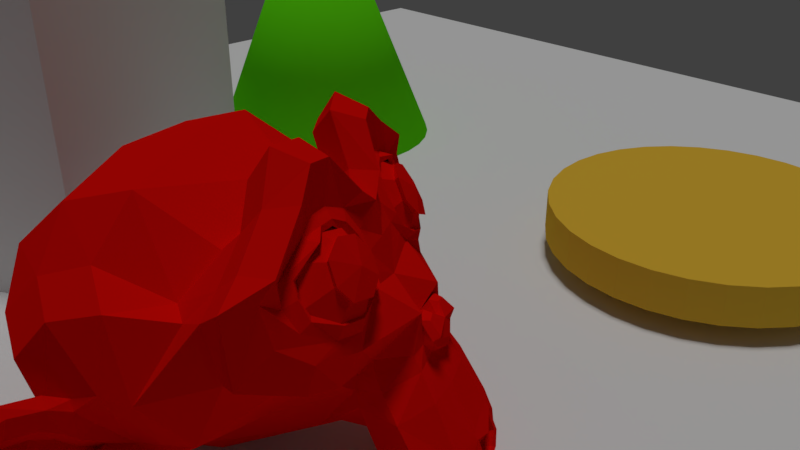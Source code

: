 # Source: w05.blend  (saved by Blender 2.79.0; exported with 4.5.12 LTS)
import bpy
from mathutils import Matrix  # noqa: F401  (used for matrix-valued properties, if any)

bpy.ops.wm.read_factory_settings(use_empty=True)
scene = bpy.context.scene
scene.name = 'Scene'

# ---- collections
col_collection_1 = bpy.data.collections.new('Collection 1'); scene.collection.children.link(col_collection_1)

# ---- materials (node trees are filled in below, after node groups)
mat_material_005 = bpy.data.materials.new('Material.005')
mat_material_005.alpha_threshold = 0.0
mat_material_005.use_transparent_shadow = False
mat_material_005.roughness = 0.5
mat_material_004 = bpy.data.materials.new('Material.004')
mat_material_004.alpha_threshold = 0.0
mat_material_004.use_transparent_shadow = False
mat_material_004.diffuse_color = (0.8, 0.491, 0.04368, 1.0)
mat_material_004.roughness = 0.5
mat_material_003 = bpy.data.materials.new('Material.003')
mat_material_003.alpha_threshold = 0.0
mat_material_003.use_transparent_shadow = False
mat_material_003.diffuse_color = (0.8, 0.003665, 0.001845, 1.0)
mat_material_003.roughness = 0.5
mat_material_002 = bpy.data.materials.new('Material.002')
mat_material_002.alpha_threshold = 0.0
mat_material_002.use_transparent_shadow = False
mat_material_002.diffuse_color = (0.1244, 0.8, 0.006869, 1.0)
mat_material_002.specular_color = (0.2273, 1.0, 0.04417)
mat_material_002.roughness = 0.5
mat_material_001 = bpy.data.materials.new('Material.001')
mat_material_001.alpha_threshold = 0.0
mat_material_001.use_transparent_shadow = False
mat_material_001.roughness = 0.5

# ---- material node trees

# ---- world
world_world = bpy.data.worlds.new('World'); scene.world = world_world
world_world.color = (0.05088, 0.05088, 0.05088)
world_world.use_sun_shadow = False
world_world.sun_shadow_jitter_overblur = 0.0
world_world.cycles.sampling_method = 'MANUAL'

# ---- cameras
cam_camera_001 = bpy.data.cameras.new('Camera.001')
cam_camera_001.clip_end = 100.0
cam_camera_001.lens = 35.0
cam_camera_001.sensor_width = 32.0
cam_camera_001.sensor_height = 18.0
cam_camera_001.display_size = 2.0
cam_camera_001.dof.focus_distance = 0.0
cam_camera_001.dof.aperture_fstop = 128.0
cam_camera_001.dof.aperture_blades = 6
cam_camera = bpy.data.cameras.new('Camera')
cam_camera.clip_end = 100.0
cam_camera.lens = 35.0
cam_camera.sensor_width = 32.0
cam_camera.sensor_height = 18.0
cam_camera.ortho_scale = 7.314
cam_camera.dof.focus_distance = 0.0
cam_camera.dof.aperture_fstop = 128.0

# ---- lights
light_hemi = bpy.data.lights.new('Hemi', 'SUN')
light_hemi.transmission_factor = 0.0
light_hemi.angle = 0.1993
light_hemi.energy = 1.0
light_hemi.shadow_buffer_clip_start = 0.5
light_hemi.shadow_soft_size = 0.1
light_hemi.shadow_cascade_max_distance = 1000.0

# ---- meshes
me_plane = bpy.data.meshes.new('Plane')
me_plane.from_pydata([(-10.0, -10.0, 0.0), (10.0, -10.0, 0.0), (-10.0, 10.0, 0.0), (10.0, 10.0, 0.0)], [], [(0, 1, 3, 2)])
_uv = me_plane.uv_layers.new(name='UVMap')
_uv.uv.foreach_set('vector', [0.0, 9.537e-08, 1.0, 0.0, 1.0, 1.0, 9.537e-08, 1.0])
me_plane.materials.append(mat_material_005)
me_plane.use_remesh_preserve_volume = False
me_plane.use_remesh_preserve_attributes = False
me_plane.use_mirror_vertex_groups = False
me_plane.update()
me_cylinder = bpy.data.meshes.new('Cylinder')
me_cylinder.from_pydata([(0.0, 2.0, -0.25), (0.0, 2.0, 0.25), (0.3902, 1.962, -0.25), (0.3902, 1.962, 0.25), (0.7654, 1.848, -0.25), (0.7654, 1.848, 0.25), (1.111, 1.663, -0.25), (1.111, 1.663, 0.25), (1.414, 1.414, -0.25), (1.414, 1.414, 0.25), (1.663, 1.111, -0.25), (1.663, 1.111, 0.25), (1.848, 0.7654, -0.25), (1.848, 0.7654, 0.25), (1.962, 0.3902, -0.25), (1.962, 0.3902, 0.25), (2.0, 1.51e-07, -0.25), (2.0, 1.51e-07, 0.25), (1.962, -0.3902, -0.25), (1.962, -0.3902, 0.25), (1.848, -0.7654, -0.25), (1.848, -0.7654, 0.25), (1.663, -1.111, -0.25), (1.663, -1.111, 0.25), (1.414, -1.414, -0.25), (1.414, -1.414, 0.25), (1.111, -1.663, -0.25), (1.111, -1.663, 0.25), (0.7654, -1.848, -0.25), (0.7654, -1.848, 0.25), (0.3902, -1.962, -0.25), (0.3902, -1.962, 0.25), (-6.517e-07, -2.0, -0.25), (-6.517e-07, -2.0, 0.25), (-0.3902, -1.962, -0.25), (-0.3902, -1.962, 0.25), (-0.7654, -1.848, -0.25), (-0.7654, -1.848, 0.25), (-1.111, -1.663, -0.25), (-1.111, -1.663, 0.25), (-1.414, -1.414, -0.25), (-1.414, -1.414, 0.25), (-1.663, -1.111, -0.25), (-1.663, -1.111, 0.25), (-1.848, -0.7654, -0.25), (-1.848, -0.7654, 0.25), (-1.962, -0.3902, -0.25), (-1.962, -0.3902, 0.25), (-2.0, 1.931e-06, -0.25), (-2.0, 1.931e-06, 0.25), (-1.962, 0.3902, -0.25), (-1.962, 0.3902, 0.25), (-1.848, 0.7654, -0.25), (-1.848, 0.7654, 0.25), (-1.663, 1.111, -0.25), (-1.663, 1.111, 0.25), (-1.414, 1.414, -0.25), (-1.414, 1.414, 0.25), (-1.111, 1.663, -0.25), (-1.111, 1.663, 0.25), (-0.7654, 1.848, -0.25), (-0.7654, 1.848, 0.25), (-0.3902, 1.962, -0.25), (-0.3902, 1.962, 0.25)], [], [(0, 1, 3, 2), (2, 3, 5, 4), (4, 5, 7, 6), (6, 7, 9, 8), (8, 9, 11, 10), (10, 11, 13, 12), (12, 13, 15, 14), (14, 15, 17, 16), (16, 17, 19, 18), (18, 19, 21, 20), (20, 21, 23, 22), (22, 23, 25, 24), (24, 25, 27, 26), (26, 27, 29, 28), (28, 29, 31, 30), (30, 31, 33, 32), (32, 33, 35, 34), (34, 35, 37, 36), (36, 37, 39, 38), (38, 39, 41, 40), (40, 41, 43, 42), (42, 43, 45, 44), (44, 45, 47, 46), (46, 47, 49, 48), (48, 49, 51, 50), (50, 51, 53, 52), (52, 53, 55, 54), (54, 55, 57, 56), (56, 57, 59, 58), (58, 59, 61, 60), (3, 1, 63, 61, 59, 57, 55, 53, 51, 49, 47, 45, 43, 41, 39, 37, 35, 33, 31, 29, 27, 25, 23, 21, 19, 17, 15, 13, 11, 9, 7, 5), (60, 61, 63, 62), (62, 63, 1, 0), (0, 2, 4, 6, 8, 10, 12, 14, 16, 18, 20, 22, 24, 26, 28, 30, 32, 34, 36, 38, 40, 42, 44, 46, 48, 50, 52, 54, 56, 58, 60, 62)])
me_cylinder.materials.append(mat_material_004)
me_cylinder.use_remesh_preserve_volume = False
me_cylinder.use_remesh_preserve_attributes = False
me_cylinder.use_mirror_vertex_groups = False
me_cylinder.update()
me_suzanne_001 = bpy.data.meshes.new('Suzanne.001')
me_suzanne_001.from_pydata([(0.875, -1.531, 0.3281), (-0.875, -1.531, 0.3281), (1.0, -1.375, 0.1875), (-1.0, -1.375, 0.1875), (1.094, -1.156, 0.1094), (-1.094, -1.156, 0.1094), (0.7031, -1.234, -0.04688), (-0.7031, -1.234, -0.04688), (0.7031, -1.438, 0.0625), (-0.7031, -1.438, 0.0625), (0.7031, -1.562, 0.2656), (-0.7031, -1.562, 0.2656), (0.5469, -1.594, 0.3281), (-0.5469, -1.594, 0.3281), (0.4062, -1.484, 0.1875), (-0.4062, -1.484, 0.1875), (0.3125, -1.297, 0.1094), (-0.3125, -1.297, 0.1094), (0.1563, -1.312, 0.4844), (-0.1562, -1.312, 0.4844), (0.2812, -1.484, 0.4844), (-0.2812, -1.484, 0.4844), (0.4844, -1.594, 0.4844), (-0.4844, -1.594, 0.4844), (0.5469, -1.594, 0.6562), (-0.5469, -1.594, 0.6562), (0.4062, -1.484, 0.7812), (-0.4062, -1.484, 0.7812), (0.3125, -1.297, 0.875), (-0.3125, -1.297, 0.875), (0.7031, -1.234, 1.031), (-0.7031, -1.234, 1.031), (0.7031, -1.438, 0.9062), (-0.7031, -1.438, 0.9062), (0.7031, -1.562, 0.7188), (-0.7031, -1.562, 0.7188), (0.875, -1.531, 0.6562), (-0.875, -1.531, 0.6562), (1.0, -1.375, 0.7812), (-1.0, -1.375, 0.7812), (1.094, -1.156, 0.875), (-1.094, -1.156, 0.875), (1.25, -1.125, 0.4844), (-1.25, -1.125, 0.4844), (1.125, -1.344, 0.4844), (-1.125, -1.344, 0.4844), (0.9375, -1.516, 0.4844), (-0.9375, -1.516, 0.4844), (0.9531, -1.547, 0.4844), (-0.9531, -1.547, 0.4844), (0.8906, -1.562, 0.6719), (-0.8906, -1.562, 0.6719), (0.7031, -1.609, 0.75), (-0.7031, -1.609, 0.75), (0.5312, -1.641, 0.6719), (-0.5312, -1.641, 0.6719), (0.4531, -1.641, 0.4844), (-0.4531, -1.641, 0.4844), (0.5312, -1.641, 0.3125), (-0.5312, -1.641, 0.3125), (0.7031, -1.656, 0.4844), (-0.7031, -1.656, 0.4844), (0.7031, -1.609, 0.2344), (-0.7031, -1.609, 0.2344), (0.8906, -1.562, 0.3125), (-0.8906, -1.562, 0.3125), (9.344e-09, -1.484, 0.8594), (1.082e-08, -1.641, 0.7031), (1.366e-08, -1.469, -1.359), (1.292e-08, -1.562, -0.6406), (1.262e-08, -1.594, -0.375), (1.38e-08, -1.438, -1.547), (7.342e-09, -1.203, 0.8125), (6.221e-09, -1.141, 1.141), (-1.174e-08, 1.094, 1.797), (-1.494e-08, 1.703, 1.125), (-1.262e-08, 1.656, 0.1406), (-3.71e-09, 0.7031, -0.7656), (0.4062, -1.125, -0.375), (-0.4062, -1.125, -0.375), (0.625, -1.141, -0.875), (-0.625, -1.141, -0.875), (0.7031, -1.141, -1.391), (-0.7031, -1.141, -1.391), (0.7344, -1.062, -1.781), (-0.7344, -1.062, -1.781), (0.6562, -1.047, -1.891), (-0.6562, -1.047, -1.891), (0.3594, -1.109, -1.938), (-0.3594, -1.109, -1.938), (1.255e-08, -1.156, -1.969), (0.875, -1.062, -0.2812), (-0.875, -1.062, -0.2812), (1.266, -1.078, -0.07812), (-1.266, -1.078, -0.07812), (1.656, -0.8906, 0.2969), (-1.656, -0.8906, 0.2969), (1.719, -1.188, 0.8594), (-1.719, -1.188, 0.8594), (1.422, -1.25, 0.9688), (-1.422, -1.25, 0.9688), (0.9844, -1.375, 1.203), (-0.9844, -1.375, 1.203), (0.6406, -1.469, 1.516), (-0.6406, -1.469, 1.516), (0.3125, -1.516, 1.438), (-0.3125, -1.516, 1.438), (0.125, -1.5, 0.9844), (-0.125, -1.5, 0.9844), (0.3281, -1.547, 0.8281), (-0.3281, -1.547, 0.8281), (0.25, -1.531, 0.6094), (-0.25, -1.531, 0.6094), (0.4062, -1.484, 0.1875), (-0.4062, -1.484, 0.1875), (0.75, -1.406, 0.03125), (-0.75, -1.406, 0.03125), (0.9844, -1.344, 0.125), (-0.9844, -1.344, 0.125), (1.25, -1.297, 0.375), (-1.25, -1.297, 0.375), (1.281, -1.297, 0.5938), (-1.281, -1.297, 0.5938), (1.203, -1.328, 0.75), (-1.203, -1.328, 0.75), (0.8594, -1.438, 0.875), (-0.8594, -1.438, 0.875), (0.5, -1.516, 0.9375), (-0.5, -1.516, 0.9375), (1.4e-08, -1.469, -1.531), (0.2188, -1.469, -1.438), (-0.2187, -1.469, -1.438), (0.2344, -1.422, -1.672), (-0.2344, -1.422, -1.672), (0.125, -1.391, -1.766), (-0.125, -1.391, -1.766), (1.38e-08, -1.375, -1.781), (1.196e-08, -1.5, -0.3906), (1.162e-08, -1.484, -0.2812), (0.2031, -1.484, -0.2969), (-0.2031, -1.484, -0.2969), (0.25, -1.5, -0.4531), (-0.25, -1.5, -0.4531), (0.1719, -1.484, -0.5781), (-0.1719, -1.484, -0.5781), (0.7969, -1.344, -0.09375), (-0.7969, -1.344, -0.09375), (1.234, -1.25, 0.1094), (-1.234, -1.25, 0.1094), (1.453, -1.203, 0.4062), (-1.453, -1.203, 0.4062), (1.484, -1.312, 0.75), (-1.484, -1.312, 0.75), (1.375, -1.453, 0.8281), (-1.375, -1.453, 0.8281), (0.875, -1.594, 1.094), (-0.875, -1.594, 1.094), (0.625, -1.672, 1.281), (-0.625, -1.672, 1.281), (0.4062, -1.703, 1.234), (-0.4062, -1.703, 1.234), (0.2031, -1.688, 0.8594), (-0.2031, -1.688, 0.8594), (0.25, -1.625, -0.2031), (-0.25, -1.625, -0.2031), (0.4219, -1.422, -0.8906), (-0.4219, -1.422, -0.8906), (0.5, -1.375, -1.406), (-0.5, -1.375, -1.406), (0.5312, -1.328, -1.641), (-0.5312, -1.328, -1.641), (0.4688, -1.266, -1.828), (-0.4688, -1.266, -1.828), (0.3281, -1.266, -1.859), (-0.3281, -1.266, -1.859), (1.332e-08, -1.281, -1.891), (1.064e-08, -1.453, 0.09375), (1.057e-08, -1.531, 0.4219), (0.6562, -1.484, 0.9531), (-0.6562, -1.484, 0.9531), (0.3281, -1.5, 0.2812), (-0.3281, -1.5, 0.2812), (0.2656, -1.516, 0.4219), (-0.2656, -1.516, 0.4219), (0.2344, -1.469, -1.375), (-0.2344, -1.469, -1.375), (0.1563, -1.5, -0.8906), (-0.1562, -1.5, -0.8906), (1.295e-08, -1.5, -0.8906), (1.237e-08, -1.484, -0.6562), (0.1875, -1.562, -0.5469), (-0.1875, -1.562, -0.5469), (0.2656, -1.594, -0.4531), (-0.2656, -1.594, -0.4531), (0.2188, -1.562, -0.2656), (-0.2187, -1.562, -0.2656), (0.07813, -1.562, -0.25), (-0.07812, -1.562, -0.25), (1.315e-08, -1.656, -0.4062), (0.09375, -1.625, -0.2969), (-0.09375, -1.625, -0.2969), (0.1875, -1.625, -0.3125), (-0.1875, -1.625, -0.3125), (0.2188, -1.656, -0.4531), (-0.2187, -1.656, -0.4531), (0.1563, -1.609, -0.5), (-0.1562, -1.609, -0.5), (1.314e-08, -1.609, -0.5781), (0.5156, -1.109, -0.625), (-0.5156, -1.109, -0.625), (0.3281, -1.422, -0.4844), (-0.3281, -1.422, -0.4844), (0.3594, -1.422, -0.625), (-0.3594, -1.422, -0.625), (0.4688, -1.109, -0.5), (-0.4688, -1.109, -0.5), (1.374e-08, -1.375, -1.75), (0.09375, -1.375, -1.734), (-0.09375, -1.375, -1.734), (0.1875, -1.422, -1.641), (-0.1875, -1.422, -1.641), (0.1875, -1.453, -1.484), (-0.1875, -1.453, -1.484), (1.29e-08, -1.312, -1.562), (0.1875, -1.328, -1.5), (-0.1875, -1.328, -1.5), (0.1875, -1.281, -1.625), (-0.1875, -1.281, -1.625), (0.09375, -1.266, -1.703), (-0.09375, -1.266, -1.703), (1.286e-08, -1.266, -1.719), (0.3438, -1.562, 0.4375), (-0.3438, -1.562, 0.4375), (0.375, -1.547, 0.3125), (-0.375, -1.547, 0.3125), (0.6719, -1.516, 0.8594), (-0.6719, -1.516, 0.8594), (0.5469, -1.547, 0.8438), (-0.5469, -1.547, 0.8438), (0.8438, -1.547, 0.7969), (-0.8438, -1.547, 0.7969), (1.125, -1.391, 0.7031), (-1.125, -1.391, 0.7031), (1.172, -1.375, 0.5781), (-1.172, -1.375, 0.5781), (1.156, -1.359, 0.3906), (-1.156, -1.359, 0.3906), (0.9531, -1.438, 0.2031), (-0.9531, -1.438, 0.2031), (0.75, -1.484, 0.125), (-0.75, -1.484, 0.125), (0.4531, -1.562, 0.2188), (-0.4531, -1.562, 0.2188), (0.3594, -1.562, 0.5938), (-0.3594, -1.562, 0.5938), (0.4219, -1.562, 0.75), (-0.4219, -1.562, 0.75), (0.4688, -1.516, 0.7188), (-0.4688, -1.516, 0.7188), (0.3906, -1.516, 0.5938), (-0.3906, -1.516, 0.5938), (0.4844, -1.516, 0.25), (-0.4844, -1.516, 0.25), (0.75, -1.453, 0.1719), (-0.75, -1.453, 0.1719), (0.9219, -1.406, 0.2344), (-0.9219, -1.406, 0.2344), (1.094, -1.344, 0.4219), (-1.094, -1.344, 0.4219), (1.109, -1.344, 0.5625), (-1.109, -1.344, 0.5625), (1.062, -1.359, 0.6719), (-1.062, -1.359, 0.6719), (0.8281, -1.5, 0.7812), (-0.8281, -1.5, 0.7812), (0.5625, -1.531, 0.7969), (-0.5625, -1.531, 0.7969), (0.6719, -1.5, 0.8125), (-0.6719, -1.5, 0.8125), (0.4062, -1.5, 0.3438), (-0.4062, -1.5, 0.3438), (0.3906, -1.5, 0.4531), (-0.3906, -1.5, 0.4531), (0.2188, -1.219, 0.9219), (-0.2187, -1.219, 0.9219), (0.3906, -1.234, 1.328), (-0.3906, -1.234, 1.328), (0.6719, -1.188, 1.375), (-0.6719, -1.188, 1.375), (0.9688, -1.109, 1.109), (-0.9688, -1.109, 1.109), (1.359, -0.9844, 0.9062), (-1.359, -0.9844, 0.9062), (1.594, -0.9219, 0.8125), (-1.594, -0.9219, 0.8125), (1.547, -0.75, 0.3281), (-1.547, -0.75, 0.3281), (1.203, -0.8281, 0.0), (-1.203, -0.8281, 0.0), (0.875, -0.9375, -0.1875), (-0.875, -0.9375, -0.1875), (7.201e-10, -0.5781, 1.797), (-5.095e-09, 0.1562, 1.969), (-9.232e-09, 1.344, -0.3906), (4.634e-09, -0.375, -0.9219), (1.077e-08, -0.9219, -1.953), (8.335e-09, -0.6875, -1.609), (7.05e-09, -0.6406, -1.141), (6.125e-09, -0.5625, -0.9688), (1.703, -0.1094, 0.4688), (-1.703, -0.1094, 0.4688), (1.719, 0.09375, 0.6406), (-1.719, 0.09375, 0.6406), (1.547, 0.875, 0.5312), (-1.547, 0.875, 0.5312), (0.9219, 1.406, 0.875), (-0.9219, 1.406, 0.875), (1.469, -0.1406, -0.09375), (-1.469, -0.1406, -0.09375), (1.188, 0.3281, -0.25), (-1.188, 0.3281, -0.25), (1.281, 0.8594, -0.01562), (-1.281, 0.8594, -0.01562), (0.6719, 1.328, 0.1094), (-0.6719, 1.328, 0.1094), (0.4688, -0.8125, -0.7031), (-0.4688, -0.8125, -0.7031), (0.3594, -0.5156, -0.8281), (-0.3594, -0.5156, -0.8281), (0.5781, -0.7656, -1.422), (-0.5781, -0.7656, -1.422), (0.5, -0.7812, -1.0), (-0.5, -0.7812, -1.0), (0.6562, -0.7969, -1.828), (-0.6562, -0.7969, -1.828), (0.2812, -0.7344, -1.516), (-0.2812, -0.7344, -1.516), (0.25, -0.7187, -1.078), (-0.25, -0.7187, -1.078), (0.3281, -0.875, -1.891), (-0.3281, -0.875, -1.891), (0.4375, -0.8594, -0.5625), (-0.4375, -0.8594, -0.5625), (0.4219, -0.9375, -0.4531), (-0.4219, -0.9375, -0.4531), (0.4062, -1.0, -0.3438), (-0.4062, -1.0, -0.3438), (0.4219, -0.3281, -0.7812), (-0.4219, -0.3281, -0.7812), (0.5938, 0.5312, -0.625), (-0.5938, 0.5312, -0.625), (0.6875, 1.078, -0.2969), (-0.6875, 1.078, -0.2969), (0.9062, 0.7656, 1.734), (-0.9062, 0.7656, 1.734), (0.9062, 0.1406, 1.859), (-0.9062, 0.1406, 1.859), (0.9062, -0.4688, 1.703), (-0.9062, -0.4688, 1.703), (0.9219, -0.8594, 1.047), (-0.9219, -0.8594, 1.047), (1.453, -0.6719, 0.8125), (-1.453, -0.6719, 0.8125), (1.266, -0.5625, 0.9062), (-1.266, -0.5625, 0.9062), (1.281, -0.1094, 1.406), (-1.281, -0.1094, 1.406), (1.594, -0.25, 1.125), (-1.594, -0.25, 1.125), (1.594, 0.2344, 1.234), (-1.594, 0.2344, 1.234), (1.281, 0.3906, 1.5), (-1.281, 0.3906, 1.5), (1.281, 0.8906, 1.359), (-1.281, 0.8906, 1.359), (1.594, 0.7187, 1.078), (-1.594, 0.7188, 1.078), (1.234, 1.172, 0.6562), (-1.234, 1.172, 0.6562), (0.9688, 1.094, 0.04688), (-0.9688, 1.094, 0.04688), (1.641, 0.4062, 0.6562), (-1.641, 0.4063, 0.6562), (0.8125, -0.2969, -0.3438), (-0.8125, -0.2969, -0.3438), (0.8594, 0.4219, -0.3906), (-0.8594, 0.4219, -0.3906), (1.781, 0.4687, 0.8125), (-1.781, 0.4688, 0.8125), (1.547, 0.25, -0.2812), (-1.547, 0.25, -0.2812), (2.078, 0.6562, -0.2031), (-2.078, 0.6563, -0.2031), (2.562, 0.8594, 0.1094), (-2.562, 0.8594, 0.1094), (2.703, 0.8437, 0.6406), (-2.703, 0.8438, 0.6406), (2.469, 0.8437, 1.016), (-2.469, 0.8438, 1.016), (2.047, 0.625, 0.9531), (-2.047, 0.625, 0.9531), (2.031, 0.5781, 0.8281), (-2.031, 0.5781, 0.8281), (2.375, 0.7812, 0.875), (-2.375, 0.7813, 0.875), (2.531, 0.8125, 0.5781), (-2.531, 0.8125, 0.5781), (2.422, 0.8125, 0.1562), (-2.422, 0.8125, 0.1562), (2.062, 0.6094, -0.07812), (-2.062, 0.6094, -0.07812), (1.656, 0.2656, -0.1406), (-1.656, 0.2656, -0.1406), (1.844, 0.4375, 0.7188), (-1.844, 0.4375, 0.7188), (1.891, 0.5781, 0.6094), (-1.891, 0.5781, 0.6094), (1.766, 0.4219, -0.04688), (-1.766, 0.4219, -0.04688), (2.078, 0.7344, 0.0), (-2.078, 0.7344, 0.0), (2.375, 0.8906, 0.1875), (-2.375, 0.8906, 0.1875), (2.469, 0.8906, 0.5), (-2.469, 0.8906, 0.5), (2.344, 0.875, 0.7188), (-2.344, 0.875, 0.7188), (2.047, 0.7187, 0.6875), (-2.047, 0.7188, 0.6875), (1.688, 0.4219, 0.5781), (-1.688, 0.4219, 0.5781), (1.672, 0.5469, 0.3438), (-1.672, 0.5469, 0.3438), (1.516, 0.5469, 0.1875), (-1.516, 0.5469, 0.1875), (1.641, 0.5469, 0.1719), (-1.641, 0.5469, 0.1719), (1.688, 0.5469, 0.03125), (-1.688, 0.5469, 0.03125), (1.625, 0.5469, -0.03125), (-1.625, 0.5469, -0.03125), (1.453, 0.1406, 0.0), (-1.453, 0.1406, 0.0), (1.438, 0.3437, -0.04688), (-1.438, 0.3438, -0.04688), (1.438, 0.375, 0.07812), (-1.438, 0.375, 0.07812), (1.594, 0.4219, 0.4062), (-1.594, 0.4219, 0.4062), (1.781, 0.5312, 0.4844), (-1.781, 0.5313, 0.4844), (1.781, 0.6406, 0.4688), (-1.781, 0.6406, 0.4688), (1.625, 0.6406, -0.03125), (-1.625, 0.6406, -0.03125), (1.703, 0.6406, 0.03125), (-1.703, 0.6406, 0.03125), (1.656, 0.6406, 0.1562), (-1.656, 0.6406, 0.1562), (1.531, 0.6406, 0.1875), (-1.531, 0.6406, 0.1875), (1.688, 0.6406, 0.3438), (-1.688, 0.6406, 0.3438), (2.078, 0.8281, 0.6562), (-2.078, 0.8281, 0.6562), (2.375, 0.9687, 0.6875), (-2.375, 0.9688, 0.6875), (2.516, 0.9844, 0.4844), (-2.516, 0.9844, 0.4844), (2.422, 0.9687, 0.1719), (-2.422, 0.9688, 0.1719), (2.094, 0.8437, 0.0), (-2.094, 0.8438, 0.0), (1.766, 0.5312, -0.03125), (-1.766, 0.5313, -0.03125), (1.906, 0.6875, 0.5781), (-1.906, 0.6875, 0.5781), (1.781, 0.6562, 0.2188), (-1.781, 0.6563, 0.2188), (1.875, 0.6719, 0.125), (-1.875, 0.6719, 0.125), (2.0, 0.7344, 0.25), (-2.0, 0.7344, 0.25), (1.922, 0.7031, 0.3438), (-1.922, 0.7031, 0.3438), (2.031, 0.75, 0.4688), (-2.031, 0.75, 0.4688), (2.109, 0.7656, 0.375), (-2.109, 0.7656, 0.375), (2.219, 0.7812, 0.4219), (-2.219, 0.7813, 0.4219), (2.172, 0.7812, 0.5469), (-2.172, 0.7813, 0.5469), (2.047, 0.9687, 0.875), (-2.047, 0.9688, 0.875), (2.5, 1.094, 0.9375), (-2.5, 1.094, 0.9375), (2.734, 1.0, 0.5938), (-2.734, 1.0, 0.5938), (2.625, 1.062, 0.1094), (-2.625, 1.063, 0.1094), (2.078, 0.9844, -0.1719), (-2.078, 0.9844, -0.1719), (1.578, 0.6562, -0.25), (-1.578, 0.6563, -0.25), (1.719, 0.7656, 0.7656), (-1.719, 0.7656, 0.7656)], [], [(46, 0, 2, 44), (3, 1, 47, 45), (44, 2, 4, 42), (5, 3, 45, 43), (2, 8, 6, 4), (7, 9, 3, 5), (0, 10, 8, 2), (9, 11, 1, 3), (10, 12, 14, 8), (15, 13, 11, 9), (8, 14, 16, 6), (17, 15, 9, 7), (14, 20, 18, 16), (19, 21, 15, 17), (12, 22, 20, 14), (21, 23, 13, 15), (22, 24, 26, 20), (27, 25, 23, 21), (20, 26, 28, 18), (29, 27, 21, 19), (26, 32, 30, 28), (31, 33, 27, 29), (24, 34, 32, 26), (33, 35, 25, 27), (34, 36, 38, 32), (39, 37, 35, 33), (32, 38, 40, 30), (41, 39, 33, 31), (38, 44, 42, 40), (43, 45, 39, 41), (36, 46, 44, 38), (45, 47, 37, 39), (46, 36, 50, 48), (51, 37, 47, 49), (36, 34, 52, 50), (53, 35, 37, 51), (34, 24, 54, 52), (55, 25, 35, 53), (24, 22, 56, 54), (57, 23, 25, 55), (22, 12, 58, 56), (59, 13, 23, 57), (12, 10, 62, 58), (63, 11, 13, 59), (10, 0, 64, 62), (65, 1, 11, 63), (0, 46, 48, 64), (49, 47, 1, 65), (60, 64, 48), (49, 65, 61), (62, 64, 60), (61, 65, 63), (60, 58, 62), (63, 59, 61), (60, 56, 58), (59, 57, 61), (60, 54, 56), (57, 55, 61), (60, 52, 54), (55, 53, 61), (60, 50, 52), (53, 51, 61), (60, 48, 50), (51, 49, 61), (88, 173, 175, 90), (175, 174, 89, 90), (86, 171, 173, 88), (174, 172, 87, 89), (84, 169, 171, 86), (172, 170, 85, 87), (82, 167, 169, 84), (170, 168, 83, 85), (80, 165, 167, 82), (168, 166, 81, 83), (78, 91, 145, 163), (146, 92, 79, 164), (91, 93, 147, 145), (148, 94, 92, 146), (93, 95, 149, 147), (150, 96, 94, 148), (95, 97, 151, 149), (152, 98, 96, 150), (97, 99, 153, 151), (154, 100, 98, 152), (99, 101, 155, 153), (156, 102, 100, 154), (101, 103, 157, 155), (158, 104, 102, 156), (103, 105, 159, 157), (160, 106, 104, 158), (105, 107, 161, 159), (162, 108, 106, 160), (107, 66, 67, 161), (67, 66, 108, 162), (109, 127, 159, 161), (160, 128, 110, 162), (127, 178, 157, 159), (158, 179, 128, 160), (125, 155, 157, 178), (158, 156, 126, 179), (123, 153, 155, 125), (156, 154, 124, 126), (121, 151, 153, 123), (154, 152, 122, 124), (119, 149, 151, 121), (152, 150, 120, 122), (117, 147, 149, 119), (150, 148, 118, 120), (115, 145, 147, 117), (148, 146, 116, 118), (113, 163, 145, 115), (146, 164, 114, 116), (113, 180, 176, 163), (176, 181, 114, 164), (109, 161, 67, 111), (67, 162, 110, 112), (111, 67, 177, 182), (177, 67, 112, 183), (176, 180, 182, 177), (183, 181, 176, 177), (134, 136, 175, 173), (175, 136, 135, 174), (132, 134, 173, 171), (174, 135, 133, 172), (130, 132, 171, 169), (172, 133, 131, 170), (165, 186, 184, 167), (185, 187, 166, 168), (130, 169, 167, 184), (168, 170, 131, 185), (143, 189, 188, 186), (188, 189, 144, 187), (184, 186, 188, 68), (188, 187, 185, 68), (129, 130, 184, 68), (185, 131, 129, 68), (141, 192, 190, 143), (191, 193, 142, 144), (139, 194, 192, 141), (193, 195, 140, 142), (138, 196, 194, 139), (195, 197, 138, 140), (137, 70, 196, 138), (197, 70, 137, 138), (189, 143, 190, 69), (191, 144, 189, 69), (69, 190, 205, 207), (206, 191, 69, 207), (70, 198, 199, 196), (200, 198, 70, 197), (196, 199, 201, 194), (202, 200, 197, 195), (194, 201, 203, 192), (204, 202, 195, 193), (192, 203, 205, 190), (206, 204, 193, 191), (198, 203, 201, 199), (202, 204, 198, 200), (198, 207, 205, 203), (206, 207, 198, 204), (138, 139, 163, 176), (164, 140, 138, 176), (139, 141, 210, 163), (211, 142, 140, 164), (141, 143, 212, 210), (213, 144, 142, 211), (143, 186, 165, 212), (166, 187, 144, 213), (80, 208, 212, 165), (213, 209, 81, 166), (208, 214, 210, 212), (211, 215, 209, 213), (78, 163, 210, 214), (211, 164, 79, 215), (130, 129, 71, 221), (71, 129, 131, 222), (132, 130, 221, 219), (222, 131, 133, 220), (134, 132, 219, 217), (220, 133, 135, 218), (136, 134, 217, 216), (218, 135, 136, 216), (216, 217, 228, 230), (229, 218, 216, 230), (217, 219, 226, 228), (227, 220, 218, 229), (219, 221, 224, 226), (225, 222, 220, 227), (221, 71, 223, 224), (223, 71, 222, 225), (223, 230, 228, 224), (229, 230, 223, 225), (224, 228, 226), (227, 229, 225), (182, 180, 233, 231), (234, 181, 183, 232), (111, 182, 231, 253), (232, 183, 112, 254), (109, 111, 253, 255), (254, 112, 110, 256), (180, 113, 251, 233), (252, 114, 181, 234), (113, 115, 249, 251), (250, 116, 114, 252), (115, 117, 247, 249), (248, 118, 116, 250), (117, 119, 245, 247), (246, 120, 118, 248), (119, 121, 243, 245), (244, 122, 120, 246), (121, 123, 241, 243), (242, 124, 122, 244), (123, 125, 239, 241), (240, 126, 124, 242), (125, 178, 235, 239), (236, 179, 126, 240), (178, 127, 237, 235), (238, 128, 179, 236), (127, 109, 255, 237), (256, 110, 128, 238), (237, 255, 257, 275), (258, 256, 238, 276), (235, 237, 275, 277), (276, 238, 236, 278), (239, 235, 277, 273), (278, 236, 240, 274), (241, 239, 273, 271), (274, 240, 242, 272), (243, 241, 271, 269), (272, 242, 244, 270), (245, 243, 269, 267), (270, 244, 246, 268), (247, 245, 267, 265), (268, 246, 248, 266), (249, 247, 265, 263), (266, 248, 250, 264), (251, 249, 263, 261), (264, 250, 252, 262), (233, 251, 261, 279), (262, 252, 234, 280), (255, 253, 259, 257), (260, 254, 256, 258), (253, 231, 281, 259), (282, 232, 254, 260), (231, 233, 279, 281), (280, 234, 232, 282), (66, 107, 283, 72), (284, 108, 66, 72), (107, 105, 285, 283), (286, 106, 108, 284), (105, 103, 287, 285), (288, 104, 106, 286), (103, 101, 289, 287), (290, 102, 104, 288), (101, 99, 291, 289), (292, 100, 102, 290), (99, 97, 293, 291), (294, 98, 100, 292), (97, 95, 295, 293), (296, 96, 98, 294), (95, 93, 297, 295), (298, 94, 96, 296), (93, 91, 299, 297), (300, 92, 94, 298), (307, 308, 327, 337), (328, 308, 307, 338), (306, 307, 337, 335), (338, 307, 306, 336), (305, 306, 335, 339), (336, 306, 305, 340), (88, 90, 305, 339), (305, 90, 89, 340), (86, 88, 339, 333), (340, 89, 87, 334), (84, 86, 333, 329), (334, 87, 85, 330), (82, 84, 329, 331), (330, 85, 83, 332), (329, 335, 337, 331), (338, 336, 330, 332), (329, 333, 339, 335), (340, 334, 330, 336), (325, 331, 337, 327), (338, 332, 326, 328), (80, 82, 331, 325), (332, 83, 81, 326), (208, 341, 343, 214), (344, 342, 209, 215), (80, 325, 341, 208), (342, 326, 81, 209), (78, 214, 343, 345), (344, 215, 79, 346), (78, 345, 299, 91), (300, 346, 79, 92), (76, 323, 351, 303), (352, 324, 76, 303), (303, 351, 349, 77), (350, 352, 303, 77), (77, 349, 347, 304), (348, 350, 77, 304), (304, 347, 327, 308), (328, 348, 304, 308), (325, 327, 347, 341), (348, 328, 326, 342), (295, 297, 317, 309), (318, 298, 296, 310), (75, 315, 323, 76), (324, 316, 75, 76), (301, 357, 355, 302), (356, 358, 301, 302), (302, 355, 353, 74), (354, 356, 302, 74), (74, 353, 315, 75), (316, 354, 74, 75), (291, 293, 361, 363), (362, 294, 292, 364), (363, 361, 367, 365), (368, 362, 364, 366), (365, 367, 369, 371), (370, 368, 366, 372), (371, 369, 375, 373), (376, 370, 372, 374), (313, 377, 373, 375), (374, 378, 314, 376), (315, 353, 373, 377), (374, 354, 316, 378), (353, 355, 371, 373), (372, 356, 354, 374), (355, 357, 365, 371), (366, 358, 356, 372), (357, 359, 363, 365), (364, 360, 358, 366), (289, 291, 363, 359), (364, 292, 290, 360), (73, 359, 357, 301), (358, 360, 73, 301), (283, 285, 287, 289), (288, 286, 284, 290), (283, 289, 359, 73), (360, 290, 284, 73), (72, 283, 73), (73, 284, 72), (293, 295, 309, 361), (310, 296, 294, 362), (309, 311, 367, 361), (368, 312, 310, 362), (311, 381, 369, 367), (370, 382, 312, 368), (313, 375, 369, 381), (370, 376, 314, 382), (347, 349, 385, 383), (386, 350, 348, 384), (317, 383, 385, 319), (386, 384, 318, 320), (297, 299, 383, 317), (384, 300, 298, 318), (299, 343, 341, 383), (342, 344, 300, 384), (341, 347, 383), (384, 348, 342), (299, 345, 343), (344, 346, 300), (313, 321, 379, 377), (380, 322, 314, 378), (315, 377, 379, 323), (380, 378, 316, 324), (319, 385, 379, 321), (380, 386, 320, 322), (349, 351, 379, 385), (380, 352, 350, 386), (323, 379, 351), (352, 380, 324), (399, 387, 413, 401), (414, 388, 400, 402), (399, 401, 403, 397), (404, 402, 400, 398), (397, 403, 405, 395), (406, 404, 398, 396), (395, 405, 407, 393), (408, 406, 396, 394), (393, 407, 409, 391), (410, 408, 394, 392), (391, 409, 411, 389), (412, 410, 392, 390), (409, 419, 417, 411), (418, 420, 410, 412), (407, 421, 419, 409), (420, 422, 408, 410), (405, 423, 421, 407), (422, 424, 406, 408), (403, 425, 423, 405), (424, 426, 404, 406), (401, 427, 425, 403), (426, 428, 402, 404), (401, 413, 415, 427), (416, 414, 402, 428), (317, 319, 443, 441), (444, 320, 318, 442), (319, 389, 411, 443), (412, 390, 320, 444), (309, 317, 441, 311), (442, 318, 310, 312), (381, 429, 413, 387), (414, 430, 382, 388), (411, 417, 439, 443), (440, 418, 412, 444), (437, 445, 443, 439), (444, 446, 438, 440), (433, 445, 437, 435), (438, 446, 434, 436), (431, 447, 445, 433), (446, 448, 432, 434), (429, 447, 431, 449), (432, 448, 430, 450), (413, 429, 449, 415), (450, 430, 414, 416), (311, 447, 429, 381), (430, 448, 312, 382), (311, 441, 445, 447), (446, 442, 312, 448), (441, 443, 445), (446, 444, 442), (415, 449, 451, 475), (452, 450, 416, 476), (449, 431, 461, 451), (462, 432, 450, 452), (431, 433, 459, 461), (460, 434, 432, 462), (433, 435, 457, 459), (458, 436, 434, 460), (435, 437, 455, 457), (456, 438, 436, 458), (437, 439, 453, 455), (454, 440, 438, 456), (439, 417, 473, 453), (474, 418, 440, 454), (427, 415, 475, 463), (476, 416, 428, 464), (425, 427, 463, 465), (464, 428, 426, 466), (423, 425, 465, 467), (466, 426, 424, 468), (421, 423, 467, 469), (468, 424, 422, 470), (419, 421, 469, 471), (470, 422, 420, 472), (417, 419, 471, 473), (472, 420, 418, 474), (457, 455, 479, 477), (480, 456, 458, 478), (477, 479, 481, 483), (482, 480, 478, 484), (483, 481, 487, 485), (488, 482, 484, 486), (485, 487, 489, 491), (490, 488, 486, 492), (463, 475, 485, 491), (486, 476, 464, 492), (451, 483, 485, 475), (486, 484, 452, 476), (451, 461, 477, 483), (478, 462, 452, 484), (457, 477, 461, 459), (462, 478, 458, 460), (453, 473, 479, 455), (480, 474, 454, 456), (471, 481, 479, 473), (480, 482, 472, 474), (469, 487, 481, 471), (482, 488, 470, 472), (467, 489, 487, 469), (488, 490, 468, 470), (465, 491, 489, 467), (490, 492, 466, 468), (463, 491, 465), (466, 492, 464), (391, 389, 503, 501), (504, 390, 392, 502), (393, 391, 501, 499), (502, 392, 394, 500), (395, 393, 499, 497), (500, 394, 396, 498), (397, 395, 497, 495), (498, 396, 398, 496), (399, 397, 495, 493), (496, 398, 400, 494), (387, 399, 493, 505), (494, 400, 388, 506), (493, 501, 503, 505), (504, 502, 494, 506), (493, 495, 499, 501), (500, 496, 494, 502), (495, 497, 499), (500, 498, 496), (313, 381, 387, 505), (388, 382, 314, 506), (313, 505, 503, 321), (504, 506, 314, 322), (319, 321, 503, 389), (504, 322, 320, 390)])
me_suzanne_001.materials.append(mat_material_003)
me_suzanne_001.use_remesh_preserve_volume = False
me_suzanne_001.use_remesh_preserve_attributes = False
me_suzanne_001.use_mirror_vertex_groups = False
me_suzanne_001.update()
me_cone_001 = bpy.data.meshes.new('Cone.001')
me_cone_001.from_pydata([(0.0, 2.0, -2.5), (0.3902, 1.962, -2.5), (0.7654, 1.848, -2.5), (1.111, 1.663, -2.5), (1.414, 1.414, -2.5), (1.663, 1.111, -2.5), (1.848, 0.7654, -2.5), (1.962, 0.3902, -2.5), (2.0, 1.51e-07, -2.5), (1.962, -0.3902, -2.5), (1.848, -0.7654, -2.5), (1.663, -1.111, -2.5), (1.414, -1.414, -2.5), (1.111, -1.663, -2.5), (0.7654, -1.848, -2.5), (0.3902, -1.962, -2.5), (-6.517e-07, -2.0, -2.5), (-0.3902, -1.962, -2.5), (-0.7654, -1.848, -2.5), (-1.111, -1.663, -2.5), (-1.414, -1.414, -2.5), (-1.663, -1.111, -2.5), (-1.848, -0.7654, -2.5), (0.0, 0.0, 2.5), (-1.962, -0.3902, -2.5), (-2.0, 1.931e-06, -2.5), (-1.962, 0.3902, -2.5), (-1.848, 0.7654, -2.5), (-1.663, 1.111, -2.5), (-1.414, 1.414, -2.5), (-1.111, 1.663, -2.5), (-0.7654, 1.848, -2.5), (-0.3902, 1.962, -2.5)], [], [(0, 23, 1), (1, 23, 2), (2, 23, 3), (3, 23, 4), (4, 23, 5), (5, 23, 6), (6, 23, 7), (7, 23, 8), (8, 23, 9), (9, 23, 10), (10, 23, 11), (11, 23, 12), (12, 23, 13), (13, 23, 14), (14, 23, 15), (15, 23, 16), (16, 23, 17), (17, 23, 18), (18, 23, 19), (19, 23, 20), (20, 23, 21), (21, 23, 22), (22, 23, 24), (24, 23, 25), (25, 23, 26), (26, 23, 27), (27, 23, 28), (28, 23, 29), (29, 23, 30), (30, 23, 31), (31, 23, 32), (32, 23, 0), (0, 1, 2, 3, 4, 5, 6, 7, 8, 9, 10, 11, 12, 13, 14, 15, 16, 17, 18, 19, 20, 21, 22, 24, 25, 26, 27, 28, 29, 30, 31, 32)])
me_cone_001.polygons.foreach_set('use_smooth', [True] * 33)
me_cone_001.materials.append(mat_material_002)
me_cone_001.use_remesh_preserve_volume = False
me_cone_001.use_remesh_preserve_attributes = False
me_cone_001.use_mirror_vertex_groups = False
me_cone_001.update()
me_cube_002 = bpy.data.meshes.new('Cube.002')
me_cube_002.from_pydata([(-2.0, -2.0, -2.0), (-2.0, -2.0, 2.0), (-2.0, 2.0, -2.0), (-2.0, 2.0, 2.0), (2.0, -2.0, -2.0), (2.0, -2.0, 2.0), (2.0, 2.0, -2.0), (2.0, 2.0, 2.0)], [], [(0, 1, 3, 2), (2, 3, 7, 6), (6, 7, 5, 4), (4, 5, 1, 0), (2, 6, 4, 0), (7, 3, 1, 5)])
_uv = me_cube_002.uv_layers.new(name='UVMap')
_uv.uv.foreach_set('vector', [0.9994, 0.9968, 0.666, 0.9968, 0.666, 0.6634, 0.9994, 0.6634, 0.3333, 0.6667, 3.974e-08, 0.6667, 0.0, 0.3333, 0.3333, 0.3333, 0.666, 0.9968, 0.3327, 0.9968, 0.3327, 0.6634, 0.666, 0.6634, 0.3333, 0.6667, 0.3333, 0.3333, 0.6667, 0.3333, 0.6667, 0.6667, 1.002, 0.666, 0.6686, 0.666, 0.6686, 0.3327, 1.002, 0.3327, 0.3333, 0.6667, 0.3333, 1.0, 4.967e-08, 1.0, 0.0, 0.6667])
me_cube_002.materials.append(mat_material_001)
me_cube_002.use_remesh_preserve_volume = False
me_cube_002.use_remesh_preserve_attributes = False
me_cube_002.use_mirror_vertex_groups = False
me_cube_002.update()

# ---- objects
ob_hemi = bpy.data.objects.new('Hemi', light_hemi)
ob_camera_001 = bpy.data.objects.new('Camera.001', cam_camera_001)
ob_plane = bpy.data.objects.new('Plane', me_plane)
ob_cylinder = bpy.data.objects.new('Cylinder', me_cylinder)
ob_suzanne_001 = bpy.data.objects.new('Suzanne.001', me_suzanne_001)
ob_cone = bpy.data.objects.new('Cone', me_cone_001)
ob_cube = bpy.data.objects.new('Cube', me_cube_002)
ob_camera = bpy.data.objects.new('Camera', cam_camera)

# ---- transforms, parenting, visibility, modifiers, constraints
ob_hemi.location = (-0.7166, 0.5294, 14.16)
ob_hemi.lineart.crease_threshold = 0.0
ob_camera_001.location = (9.584, 0.08307, 9.645)
ob_camera_001.rotation_euler = (0.9757, 0.008557, 1.635)
ob_camera_001.lineart.crease_threshold = 0.0
ob_plane.location = (0.0, 0.0, 0.0)
ob_plane.lineart.crease_threshold = 0.0
ob_cylinder.location = (3.0, 3.0, 0.5)
ob_cylinder.lineart.crease_threshold = 0.0
ob_suzanne_001.location = (2.0, -3.0, 1.1)
ob_suzanne_001.rotation_euler = (-0.5236, 0.0, 2.094)
ob_suzanne_001.lineart.crease_threshold = 0.0
ob_cone.location = (-4.0, 2.5, 2.0)
ob_cone.lineart.crease_threshold = 0.0
ob_cube.location = (-4.0, -2.5, 2.0)
ob_cube.rotation_euler = (0.0, 0.0, 0.5236)
ob_cube.lineart.crease_threshold = 0.0
ob_camera.location = (7.481, -6.508, 5.344)
ob_camera.rotation_euler = (1.109, 0.0, 0.8149)
ob_camera.lock_rotations_4d = False
ob_camera.empty_display_type = 'ARROWS'
ob_camera.color = (0.0, 0.0, 0.0, 0.0)
ob_camera.display_type = 'WIRE'
ob_camera.lineart.crease_threshold = 0.0

# ---- collection membership
col_collection_1.objects.link(ob_hemi)
col_collection_1.objects.link(ob_camera_001)
col_collection_1.objects.link(ob_plane)
col_collection_1.objects.link(ob_cylinder)
col_collection_1.objects.link(ob_suzanne_001)
col_collection_1.objects.link(ob_cone)
col_collection_1.objects.link(ob_cube)
col_collection_1.objects.link(ob_camera)

# ---- scene / render settings (as saved in the file)
scene.camera = ob_camera
scene.frame_start = 1; scene.frame_end = 250; scene.frame_set(1)
scene.render.engine = 'BLENDER_EEVEE_NEXT'
scene.render.resolution_percentage = 50
scene.render.dither_intensity = 0.0
scene.cycles.use_denoising = False
scene.cycles.samples = 128
scene.cycles.sampling_pattern = 'TABULATED_SOBOL'
scene.cycles.use_adaptive_sampling = False
scene.cycles.use_light_tree = False
scene.cycles.blur_glossy = 0.0
scene.cycles.sample_clamp_indirect = 0.0
scene.view_settings.view_transform = 'Standard'
bpy.context.view_layer.update()
